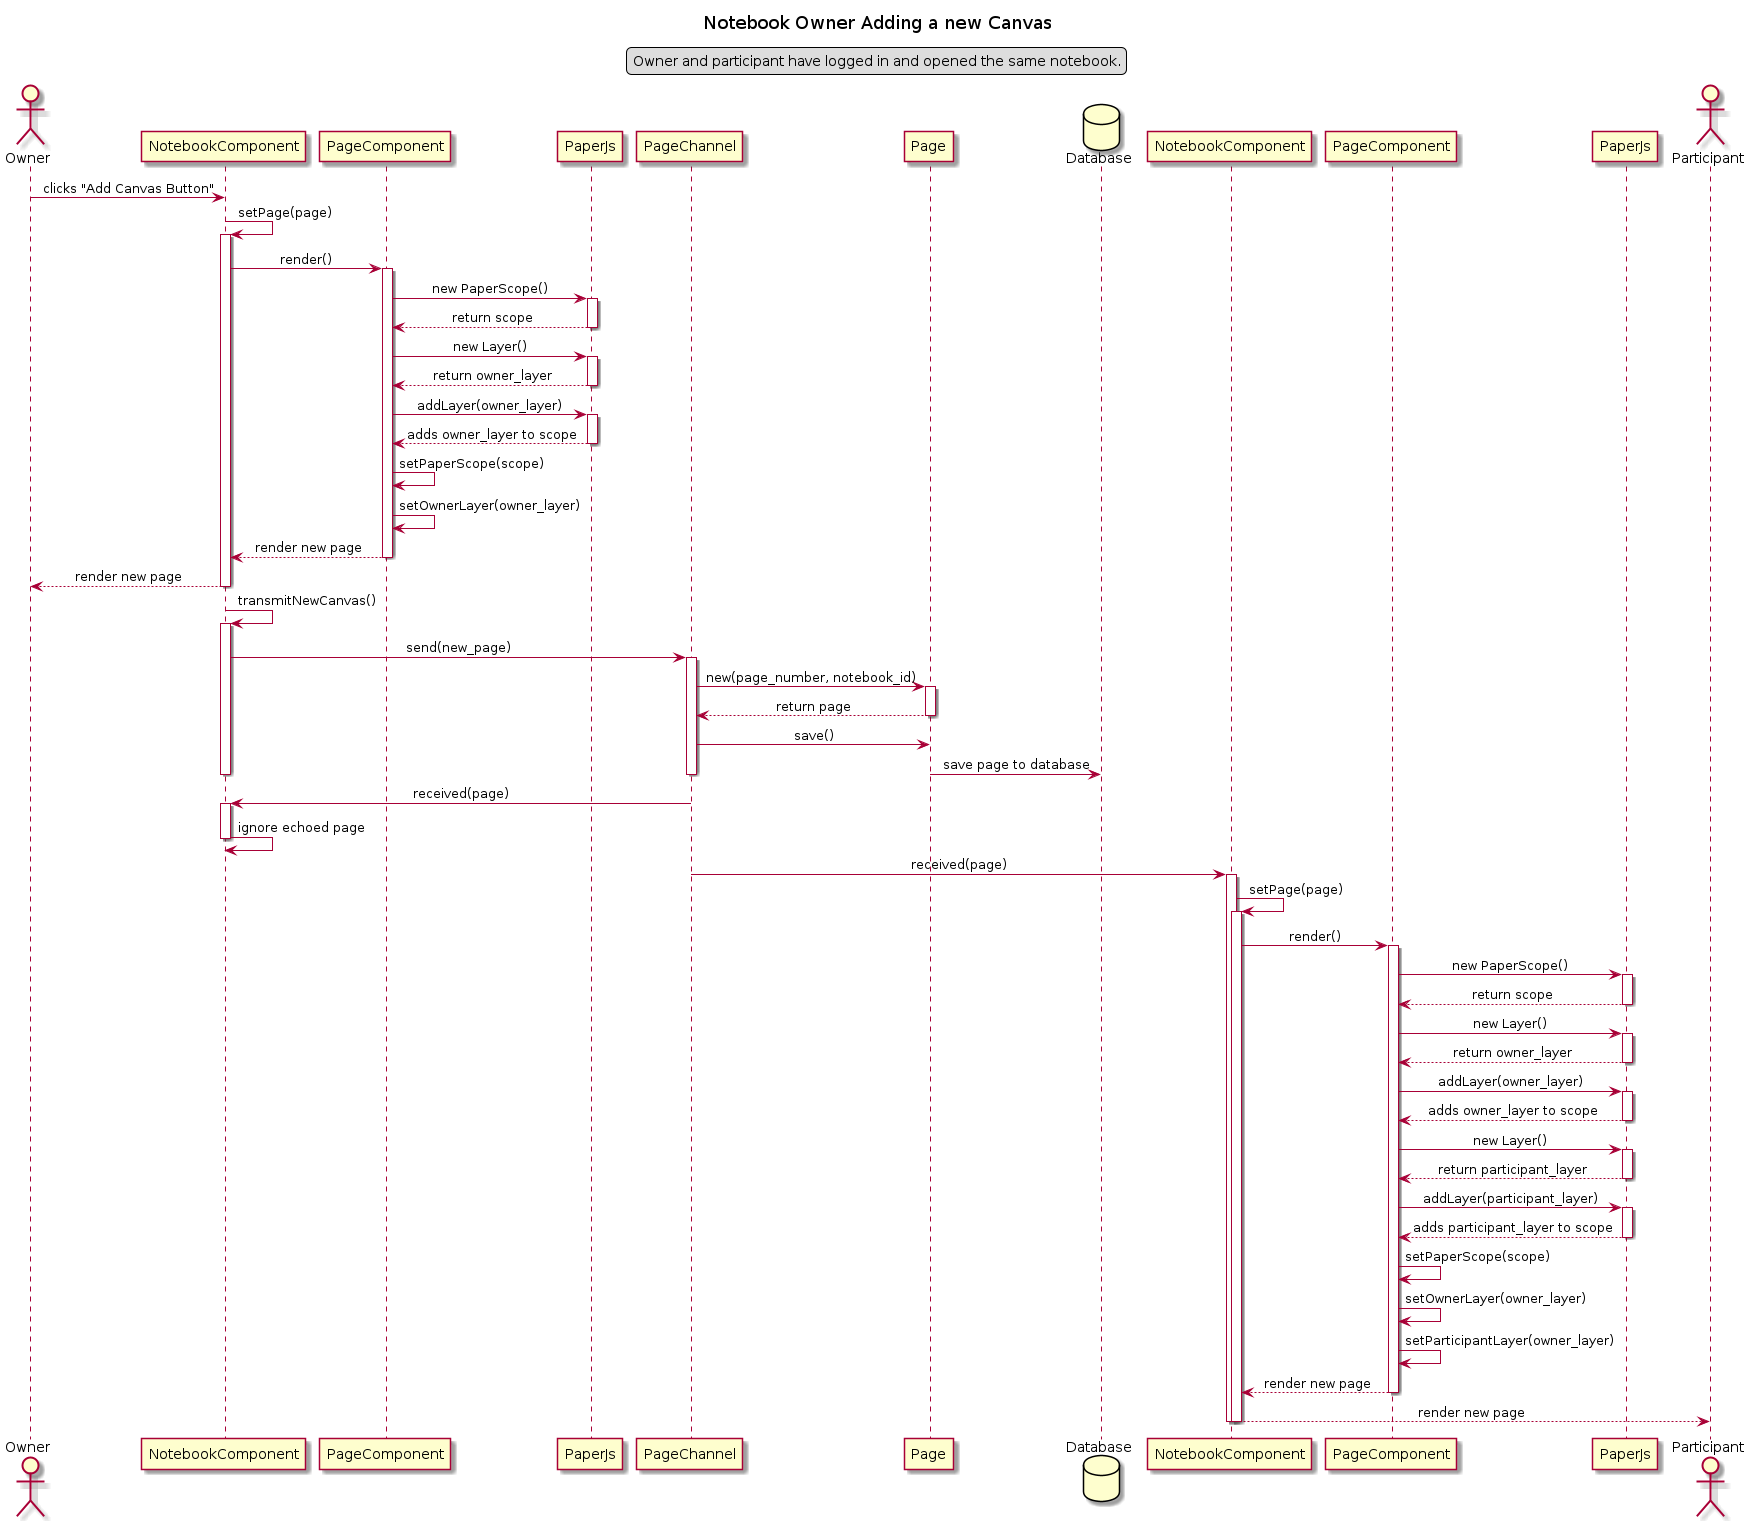

The diagram above was rendered by PlantUML. Its source (embedded in the PNG):
@startuml Notebook Owner Adding a new Canvas
title Notebook Owner Adding a new Canvas
skinparam sequenceMessageAlign center
legend top
Owner and participant have logged in and opened the same notebook.
endlegend

actor Owner as owner
participant NotebookComponent as onc
participant PageComponent as opc
participant PaperJs as opjs
participant PageChannel as pch
participant Page as pm
database Database as db
participant NotebookComponent as pnc
participant PageComponent as ppc
participant PaperJs as ppjs
actor Participant as partic

owner -> onc : clicks "Add Canvas Button"
onc -> onc : setPage(page)
activate onc

onc -> opc : render()
activate opc
opc -> opjs : new PaperScope()
activate opjs
opc <-- opjs : return scope
deactivate opjs
opc -> opjs : new Layer()
activate opjs
opc <-- opjs : return owner_layer
deactivate opjs
opc -> opjs : addLayer(owner_layer)
activate opjs
opc <-- opjs : adds owner_layer to scope
deactivate opjs
opc -> opc : setPaperScope(scope)
opc -> opc : setOwnerLayer(owner_layer)
onc <-- opc : render new page
deactivate opc

owner <-- onc : render new page
deactivate onc

onc -> onc : transmitNewCanvas()
activate onc
onc -> pch : send(new_page)
activate pch
pch -> pm : new(page_number, notebook_id)
activate pm
pch <-- pm : return page
deactivate pm
pch -> pm : save()
pm -> db : save page to database
deactivate pch
deactivate onc

pch -> onc : received(page)
activate onc
onc -> onc : ignore echoed page
deactivate onc

pch -> pnc : received(page)
activate pnc
pnc -> pnc : setPage(page)
activate pnc

pnc -> ppc : render()
activate ppc
ppc -> ppjs : new PaperScope()
activate ppjs
ppc <-- ppjs : return scope
deactivate ppjs
ppc -> ppjs : new Layer()
activate ppjs
ppc <-- ppjs : return owner_layer
deactivate ppjs
ppc -> ppjs : addLayer(owner_layer)
activate ppjs
ppc <-- ppjs : adds owner_layer to scope
deactivate ppjs
ppc -> ppjs : new Layer()
activate ppjs
ppc <-- ppjs : return participant_layer
deactivate ppjs
ppc -> ppjs : addLayer(participant_layer)
activate ppjs
ppc <-- ppjs : adds participant_layer to scope
deactivate ppjs
ppc -> ppc : setPaperScope(scope)
ppc -> ppc : setOwnerLayer(owner_layer)
ppc -> ppc : setParticipantLayer(owner_layer)
pnc <-- ppc : render new page
deactivate ppc

partic <-- pnc : render new page
deactivate pnc
deactivate pnc

@enduml